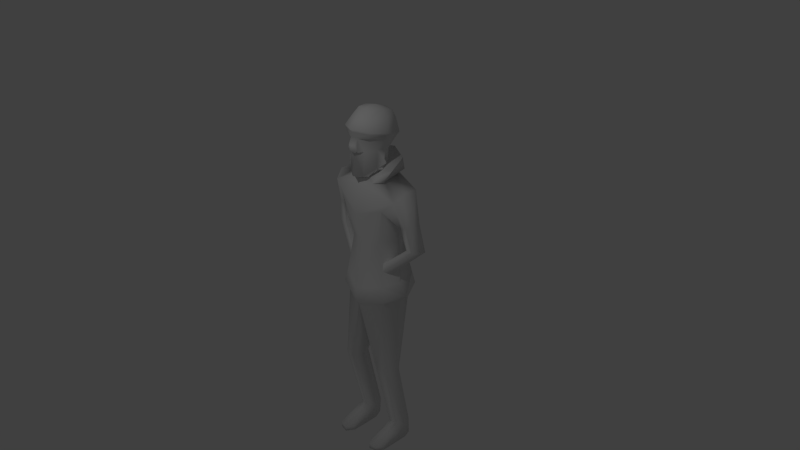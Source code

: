 # Source: BumWIP.blend  (saved by Blender 2.68.0; exported with 4.5.12 LTS)
import bpy
from mathutils import Matrix  # noqa: F401  (used for matrix-valued properties, if any)

bpy.ops.wm.read_factory_settings(use_empty=True)
scene = bpy.context.scene
scene.name = 'Scene'

# ---- collections
col_collection_1 = bpy.data.collections.new('Collection 1'); scene.collection.children.link(col_collection_1)

# ---- materials (node trees are filled in below, after node groups)
mat_material = bpy.data.materials.new('Material')
mat_material.alpha_threshold = 0.0
mat_material.use_transparent_shadow = False
mat_material.roughness = 0.5
mat_material.line_color = (0.0, 0.0, 0.0, 1.0)

# ---- material node trees

# ---- world
world_world = bpy.data.worlds.new('World'); scene.world = world_world
world_world.color = (0.05088, 0.05088, 0.05088)
world_world.use_sun_shadow = False
world_world.sun_shadow_jitter_overblur = 0.0
world_world.cycles.sampling_method = 'MANUAL'
world_world.cycles.sample_map_resolution = 256

# ---- cameras
cam_camera = bpy.data.cameras.new('Camera')
cam_camera.clip_end = 100.0
cam_camera.lens = 35.0
cam_camera.sensor_width = 32.0
cam_camera.sensor_height = 18.0
cam_camera.ortho_scale = 7.314
cam_camera.dof.focus_distance = 0.0
cam_camera.dof.aperture_fstop = 128.0

# ---- lights
light_lamp = bpy.data.lights.new('Lamp', 'POINT')
light_lamp.transmission_factor = 0.0
light_lamp.cutoff_distance = 30.0
light_lamp.energy = 100.0
light_lamp.shadow_buffer_clip_start = 1.001
light_lamp.shadow_soft_size = 0.1
light_lamp.shadow_maximum_resolution = 0.006
light_lamp.use_absolute_resolution = True
light_lamp.cycles.use_multiple_importance_sampling = False

# ---- meshes
me_cube = bpy.data.meshes.new('Cube')
me_cube.from_pydata([(0.1788, 0.1034, 1.289), (0.1145, -0.2321, 1.192), (0.2304, 0.1841, 1.602), (0.173, -0.2104, 1.681), (0.2051, -0.08658, 1.274), (0.2915, -0.0345, 1.653), (0.2137, -0.1985, 1.734), (0.2598, 0.2174, 1.666), (0.2434, -0.1062, 1.529), (0.05652, -0.2582, 1.663), (0.1249, -0.221, 1.502), (0.3043, -0.007206, 1.705), (0.1983, 0.2412, 1.837), (0.1681, -0.117, 1.894), (0.152, 0.2257, 1.933), (0.132, -0.05541, 1.974), (0.2168, -0.2123, 1.761), (0.246, 0.05305, 1.868), (0.284, 0.2152, 1.691), (0.1647, 0.07846, 1.965), (0.316, -0.005379, 1.732), (0.192, 0.116, 1.487), (0.05274, -0.2955, 1.582), (0.08343, -0.2887, 1.52), (0.09692, -0.1315, 1.15), (0.4802, 0.2516, 0.855), (0.1921, 0.005684, 1.235), (0.2263, 0.2089, 1.18), (0.2562, -0.01898, 1.127), (0.1994, -0.1609, 1.098), (0.5814, 0.1914, 1.036), (0.5841, 0.003798, 1.027), (0.5292, -0.1195, 0.9324), (0.3581, -0.1721, 0.7759), (0.4463, 0.06068, 0.789), (0.6182, 0.2253, 0.2377), (0.7357, 0.2014, 0.2307), (0.7375, 0.1089, 0.2387), (0.6766, 0.03406, 0.25), (0.5779, 0.03541, 0.2575), (0.5745, 0.1358, 0.2489), (0.6102, -0.0098, 0.5869), (0.6703, 0.06562, 0.6124), (0.5239, -0.003537, 0.539), (0.5301, 0.1017, 0.532), (0.6771, 0.1625, 0.6065), (0.5765, 0.1933, 0.5484), (0.2443, 0.04692, -0.08899), (0.3034, 0.02002, -0.1807), (0.3022, -0.06687, -0.1788), (0.2694, -0.1349, -0.128), (0.2192, -0.1298, -0.0501), (0.2199, -0.03549, -0.05116), (0.2503, 0.2852, 0.2003), (0.2287, -0.1176, 0.2785), (0.3264, 0.1165, 0.2997), (0.3918, 0.3053, -0.2138), (0.3298, -0.1721, -0.2976), (0.418, 0.06068, -0.2845), (0.4206, 0.3317, -0.3754), (0.3679, -0.1932, -0.4468), (0.5353, 0.06068, -0.422), (0.4131, 0.1287, -2.579), (0.3562, 0.02283, -2.54), (0.2274, 0.2584, -2.561), (0.3781, 0.2356, -2.558), (0.2414, 0.0009576, -2.542), (0.3356, 0.2171, 1.371), (0.2313, -0.1055, 1.189), (0.388, -0.0103, 1.276), (0.3405, 0.2385, 1.221), (0.3017, -0.07661, 1.117), (0.397, 0.2192, -0.5615), (0.323, -0.1456, -0.5541), (0.4226, 0.06231, -0.5403), (0.2579, -0.2214, -1.592), (0.4234, 0.0191, -1.575), (0.2337, 0.05627, -1.6), (0.3902, -0.1871, -1.58), (0.4424, -0.07409, -1.57), (0.1852, -0.07776, -1.613), (0.1751, 0.1261, -2.583), (0.4183, 0.1235, -2.796), (0.3616, 0.0183, -2.796), (0.242, 0.2513, -2.796), (0.3798, 0.2333, -2.796), (0.2526, 0.0005551, -2.796), (0.1851, 0.1211, -2.796), (0.4185, -0.2781, -2.729), (0.3649, -0.3704, -2.723), (0.2501, -0.3923, -2.723), (0.1821, -0.2869, -2.729), (0.4185, -0.2781, -2.796), (0.3649, -0.3704, -2.796), (0.2501, -0.3923, -2.796), (0.1821, -0.2869, -2.796), (0.4171, -0.04829, -2.65), (0.2474, -0.1038, -2.617), (0.1823, -0.0561, -2.796), (0.3639, -0.114, -2.617), (0.4192, -0.05046, -2.796), (0.1781, -0.05404, -2.652), (0.2512, -0.1671, -2.796), (0.3636, -0.147, -2.796), (-0.1788, 0.1034, 1.289), (-0.1145, -0.2321, 1.192), (0.0, -0.2983, 1.178), (0.0, 0.2049, 1.295), (-0.2304, 0.1841, 1.602), (-0.173, -0.2104, 1.681), (0.0, -0.3013, 1.678), (0.0, 0.3055, 1.571), (-0.2051, -0.08658, 1.274), (0.0, -0.2956, 1.75), (-0.2915, -0.0345, 1.653), (-0.2137, -0.1985, 1.734), (-0.2598, 0.2174, 1.666), (-0.2434, -0.1062, 1.529), (-0.05652, -0.2582, 1.663), (0.0, -0.2896, 1.666), (0.0, -0.248, 1.462), (-0.1249, -0.221, 1.502), (0.0, 0.351, 1.627), (-0.3043, -0.007206, 1.705), (-0.1983, 0.2412, 1.837), (-0.1681, -0.117, 1.894), (0.0, -0.1885, 1.907), (0.0, 0.3288, 1.821), (-0.152, 0.2257, 1.933), (-0.132, -0.05541, 1.974), (0.0, -0.07182, 1.989), (0.0, 0.25, 1.94), (0.0, -0.3163, 1.778), (-0.2168, -0.2123, 1.761), (-0.246, 0.05305, 1.868), (-0.284, 0.2152, 1.691), (-0.1647, 0.07846, 1.965), (0.0, 0.08717, 1.996), (0.0, 0.376, 1.652), (-0.316, -0.005379, 1.732), (-0.192, 0.116, 1.487), (0.0, 0.233, 1.479), (-0.05274, -0.2955, 1.582), (0.0, -0.3348, 1.585), (-0.08343, -0.2887, 1.52), (0.0, -0.3236, 1.506), (0.0, -0.2731, 0.6602), (-0.09692, -0.1315, 1.15), (0.0, -0.1556, 1.125), (-0.4802, 0.2516, 0.855), (-0.1921, 0.005684, 1.235), (0.0, 0.2809, 1.232), (-0.2263, 0.2089, 1.18), (0.0, 0.3713, 0.779), (0.0, -0.2445, 0.8525), (0.0, 0.2904, 1.069), (-0.2562, -0.01898, 1.127), (0.0, -0.1875, 1.102), (-0.1994, -0.1609, 1.098), (-0.5814, 0.1914, 1.036), (-0.5841, 0.003798, 1.027), (-0.5292, -0.1195, 0.9324), (-0.3581, -0.1721, 0.7759), (-0.4463, 0.06068, 0.789), (-0.6182, 0.2253, 0.2377), (-0.7357, 0.2014, 0.2307), (-0.7375, 0.1089, 0.2387), (-0.6766, 0.03406, 0.25), (-0.5779, 0.03541, 0.2575), (-0.5745, 0.1358, 0.2489), (-0.6102, -0.0098, 0.5869), (-0.6703, 0.06562, 0.6124), (-0.5239, -0.003537, 0.539), (-0.5301, 0.1017, 0.532), (-0.6771, 0.1625, 0.6065), (-0.5765, 0.1933, 0.5484), (-0.2443, 0.04692, -0.08899), (-0.3034, 0.02002, -0.1807), (-0.3022, -0.06687, -0.1788), (-0.2694, -0.1349, -0.128), (-0.2192, -0.1298, -0.0501), (-0.2199, -0.03549, -0.05116), (0.0, -0.2072, 0.2672), (-0.2503, 0.2852, 0.2003), (0.0, 0.2783, 0.1866), (-0.2287, -0.1176, 0.2785), (-0.3264, 0.1165, 0.2997), (0.0, -0.3194, -0.3735), (-0.3918, 0.3053, -0.2138), (0.0, 0.3713, -0.2945), (-0.3298, -0.1721, -0.2976), (-0.418, 0.06068, -0.2845), (0.0, -0.3301, -0.5461), (-0.4206, 0.3317, -0.3754), (0.0, 0.3713, -0.432), (-0.3679, -0.1932, -0.4468), (-0.5353, 0.06068, -0.422), (-0.4131, 0.1287, -2.579), (-0.3562, 0.02283, -2.54), (-0.2274, 0.2584, -2.561), (-0.3781, 0.2356, -2.558), (-0.2414, 0.0009576, -2.542), (-0.3356, 0.2171, 1.371), (0.0, 0.394, 1.382), (-0.2313, -0.1055, 1.189), (-0.388, -0.0103, 1.276), (0.0, 0.3635, 1.28), (-0.3405, 0.2385, 1.221), (-0.3017, -0.07661, 1.117), (0.0, -0.273, -0.6286), (-0.397, 0.2192, -0.5615), (0.0, 0.2878, -0.5544), (-0.323, -0.1456, -0.5541), (-0.4226, 0.06231, -0.5403), (-0.2579, -0.2214, -1.592), (-0.4234, 0.0191, -1.575), (-0.2337, 0.05627, -1.6), (-0.3902, -0.1871, -1.58), (-0.4424, -0.07409, -1.57), (0.0, 0.007382, -1.127), (-0.1852, -0.07776, -1.613), (-0.1751, 0.1261, -2.583), (-0.4183, 0.1235, -2.796), (-0.3616, 0.0183, -2.796), (-0.242, 0.2513, -2.796), (-0.3798, 0.2333, -2.796), (-0.2526, 0.0005551, -2.796), (-0.1851, 0.1211, -2.796), (-0.4185, -0.2781, -2.729), (-0.3649, -0.3704, -2.723), (-0.2501, -0.3923, -2.723), (-0.1821, -0.2869, -2.729), (-0.4185, -0.2781, -2.796), (-0.3649, -0.3704, -2.796), (-0.2501, -0.3923, -2.796), (-0.1821, -0.2869, -2.796), (-0.4171, -0.04829, -2.65), (-0.2474, -0.1038, -2.617), (-0.1823, -0.0561, -2.796), (-0.3639, -0.114, -2.617), (-0.4192, -0.05046, -2.796), (-0.1781, -0.05404, -2.652), (-0.2512, -0.1671, -2.796), (-0.3636, -0.147, -2.796)], [], [(9, 3, 110, 119), (11, 7, 18, 20), (4, 8, 10, 1), (7, 122, 138, 18), (3, 5, 11, 6), (6, 11, 20, 16), (113, 6, 16, 132), (5, 2, 7, 11), (1, 10, 120, 106), (9, 119, 143, 22), (110, 3, 6, 113), (2, 21, 141, 111), (21, 0, 107, 141), (2, 111, 122, 7), (18, 138, 127, 12), (17, 12, 14, 19), (132, 16, 13, 126), (20, 18, 12, 17), (19, 137, 130, 15), (12, 127, 131, 14), (126, 13, 15, 130), (13, 17, 19, 15), (16, 20, 17, 13), (14, 131, 137, 19), (5, 3, 9), (151, 27, 30, 155), (8, 5, 9, 10), (21, 2, 5, 8), (22, 143, 145, 23), (120, 23, 145), (23, 10, 9, 22), (10, 23, 120), (157, 154, 32, 29), (155, 30, 25, 153), (32, 154, 146, 33), (42, 41, 38, 37), (26, 24, 68, 69), (24, 148, 157, 29), (28, 27, 70, 71), (28, 29, 32, 31), (27, 28, 31, 30), (0, 21, 8, 4), (44, 40, 39, 43), (45, 42, 37, 36), (44, 46, 35, 40), (41, 43, 39, 38), (46, 45, 36, 35), (31, 32, 41, 42), (34, 44, 43, 33), (30, 31, 42, 45), (34, 25, 46, 44), (32, 33, 43, 41), (25, 30, 45, 46), (38, 39, 51, 50), (37, 38, 50, 49), (40, 52, 51, 39), (36, 37, 49, 48), (40, 35, 47, 52), (35, 36, 48, 47), (25, 34, 55, 53), (33, 54, 55, 34), (153, 25, 53, 184), (33, 146, 182, 54), (54, 57, 58, 55), (184, 53, 56, 189), (54, 182, 187, 57), (53, 55, 58, 56), (57, 187, 192, 60), (56, 58, 61, 59), (57, 60, 61, 58), (189, 56, 59, 194), (78, 75, 66, 63), (192, 209, 73, 60), (61, 74, 72, 59), (61, 60, 73, 74), (67, 69, 71, 70), (203, 67, 70, 206), (107, 0, 67, 203), (27, 151, 206, 70), (0, 26, 69, 67), (24, 29, 68), (69, 68, 29, 71), (29, 28, 71), (80, 77, 64, 81), (76, 79, 62, 65), (78, 63, 62, 79), (77, 76, 65, 64), (211, 72, 76, 77), (73, 209, 75, 78), (72, 74, 79, 76), (73, 78, 79, 74), (77, 80, 219, 211), (209, 219, 80, 75), (59, 72, 211, 194), (75, 80, 81, 66), (64, 65, 85, 84), (65, 62, 82, 85), (97, 101, 91, 90), (96, 88, 92, 100), (100, 92, 93, 103), (81, 64, 84, 87), (90, 91, 95, 94), (89, 93, 92, 88), (89, 90, 94, 93), (99, 89, 88, 96), (101, 98, 95, 91), (99, 97, 90, 89), (102, 103, 93, 94), (87, 86, 102, 98), (66, 81, 101, 97), (62, 96, 100, 82), (82, 100, 103, 83), (63, 99, 96, 62), (81, 87, 98, 101), (63, 66, 97, 99), (86, 83, 103, 102), (0, 4, 26), (1, 106, 148, 24), (4, 1, 24, 26), (98, 102, 94, 95), (87, 82, 83, 86), (85, 82, 87, 84), (118, 119, 110, 109), (123, 139, 135, 116), (112, 105, 121, 117), (116, 135, 138, 122), (109, 115, 123, 114), (115, 133, 139, 123), (113, 132, 133, 115), (114, 123, 116, 108), (105, 106, 120, 121), (118, 142, 143, 119), (110, 113, 115, 109), (108, 111, 141, 140), (140, 141, 107, 104), (108, 116, 122, 111), (135, 124, 127, 138), (134, 136, 128, 124), (132, 126, 125, 133), (139, 134, 124, 135), (136, 129, 130, 137), (124, 128, 131, 127), (126, 130, 129, 125), (125, 129, 136, 134), (133, 125, 134, 139), (128, 136, 137, 131), (114, 118, 109), (151, 155, 159, 152), (117, 121, 118, 114), (140, 117, 114, 108), (142, 144, 145, 143), (120, 145, 144), (144, 142, 118, 121), (121, 120, 144), (157, 158, 161, 154), (155, 153, 149, 159), (161, 162, 146, 154), (171, 166, 167, 170), (150, 205, 204, 147), (147, 158, 157, 148), (156, 208, 207, 152), (156, 160, 161, 158), (152, 159, 160, 156), (104, 112, 117, 140), (173, 172, 168, 169), (174, 165, 166, 171), (173, 169, 164, 175), (170, 167, 168, 172), (175, 164, 165, 174), (160, 171, 170, 161), (163, 162, 172, 173), (159, 174, 171, 160), (163, 173, 175, 149), (161, 170, 172, 162), (149, 175, 174, 159), (167, 179, 180, 168), (166, 178, 179, 167), (169, 168, 180, 181), (165, 177, 178, 166), (169, 181, 176, 164), (164, 176, 177, 165), (149, 183, 186, 163), (162, 163, 186, 185), (153, 184, 183, 149), (162, 185, 182, 146), (185, 186, 191, 190), (184, 189, 188, 183), (185, 190, 187, 182), (183, 188, 191, 186), (190, 195, 192, 187), (188, 193, 196, 191), (190, 191, 196, 195), (189, 194, 193, 188), (217, 198, 201, 214), (192, 195, 212, 209), (196, 193, 210, 213), (196, 213, 212, 195), (202, 207, 208, 205), (203, 206, 207, 202), (107, 203, 202, 104), (152, 207, 206, 151), (104, 202, 205, 150), (147, 204, 158), (205, 208, 158, 204), (158, 208, 156), (220, 221, 199, 216), (215, 200, 197, 218), (217, 218, 197, 198), (216, 199, 200, 215), (211, 216, 215, 210), (212, 217, 214, 209), (210, 215, 218, 213), (212, 213, 218, 217), (216, 211, 219, 220), (209, 214, 220, 219), (193, 194, 211, 210), (214, 201, 221, 220), (199, 224, 225, 200), (200, 225, 222, 197), (237, 230, 231, 241), (236, 240, 232, 228), (240, 243, 233, 232), (221, 227, 224, 199), (230, 234, 235, 231), (229, 228, 232, 233), (229, 233, 234, 230), (239, 236, 228, 229), (241, 231, 235, 238), (239, 229, 230, 237), (242, 234, 233, 243), (227, 238, 242, 226), (201, 237, 241, 221), (197, 222, 240, 236), (222, 223, 243, 240), (198, 197, 236, 239), (221, 241, 238, 227), (198, 239, 237, 201), (226, 242, 243, 223), (104, 150, 112), (105, 147, 148, 106), (112, 150, 147, 105), (238, 235, 234, 242), (227, 226, 223, 222), (225, 224, 227, 222)])
me_cube.polygons.foreach_set('use_smooth', [True] * 244)
_uv = me_cube.uv_layers.new(name='UVMap')
_uv.uv.foreach_set('vector', [0.8175, 0.8618, 0.8467, 0.8663, 0.8015, 0.8673, 0.8015, 0.8638, 0.8652, 0.0002802, 0.9334, 0.002793, 0.9263, 0.00815, 0.8691, 0.009684, 0.8497, 0.7725, 0.8652, 0.8234, 0.8288, 0.8254, 0.8181, 0.77, 0.9334, 0.002793, 0.9995, 0.04854, 0.9907, 0.05255, 0.9263, 0.00815, 0.8467, 0.8663, 0.8891, 0.8461, 0.8991, 0.855, 0.8571, 0.8772, 0.8155, 0.05681, 0.8652, 0.0002802, 0.8691, 0.009684, 0.8237, 0.06334, 0.8173, 0.131, 0.8155, 0.05681, 0.8237, 0.06334, 0.8281, 0.1262, 0.8891, 0.8461, 0.9318, 0.816, 0.9428, 0.8291, 0.8991, 0.855, 0.8181, 0.77, 0.8288, 0.8254, 0.8015, 0.8175, 0.8015, 0.7719, 0.8175, 0.8618, 0.8015, 0.8638, 0.8015, 0.8442, 0.8119, 0.8439, 0.8015, 0.8673, 0.8467, 0.8663, 0.8571, 0.8772, 0.8015, 0.8849, 0.9318, 0.816, 0.9093, 0.7934, 0.9462, 0.7588, 0.9686, 0.7709, 0.9093, 0.7934, 0.8845, 0.756, 0.9194, 0.7306, 0.9462, 0.7588, 0.9318, 0.816, 0.9686, 0.7709, 0.9826, 0.7781, 0.9428, 0.8291, 0.9263, 0.00815, 0.9907, 0.05255, 0.9542, 0.06907, 0.9276, 0.04403, 0.8922, 0.04488, 0.9276, 0.04403, 0.9226, 0.06039, 0.9022, 0.06597, 0.8281, 0.1262, 0.8237, 0.06334, 0.8654, 0.07195, 0.8656, 0.1092, 0.8691, 0.009684, 0.9263, 0.00815, 0.9276, 0.04403, 0.8922, 0.04488, 0.9022, 0.06597, 0.9117, 0.08832, 0.8891, 0.09854, 0.8848, 0.07734, 0.9276, 0.04403, 0.9542, 0.06907, 0.9335, 0.07841, 0.9226, 0.06039, 0.8656, 0.1092, 0.8654, 0.07195, 0.8848, 0.07734, 0.8891, 0.09854, 0.8654, 0.07195, 0.8922, 0.04488, 0.9022, 0.06597, 0.8848, 0.07734, 0.8237, 0.06334, 0.8691, 0.009684, 0.8922, 0.04488, 0.8654, 0.07195, 0.9226, 0.06039, 0.9335, 0.07841, 0.9117, 0.08832, 0.9022, 0.06597, 0.8891, 0.8461, 0.8467, 0.8663, 0.8175, 0.8618, 0.1449, 0.4294, 0.1767, 0.4264, 0.2488, 0.4338, 0.1449, 0.4534, 0.8652, 0.8234, 0.8891, 0.8461, 0.8175, 0.8618, 0.8288, 0.8254, 0.9093, 0.7934, 0.9318, 0.816, 0.8891, 0.8461, 0.8652, 0.8234, 0.8119, 0.8439, 0.8015, 0.8442, 0.8015, 0.8334, 0.8143, 0.8324, 0.8015, 0.8175, 0.8143, 0.8324, 0.8015, 0.8334, 0.8143, 0.8324, 0.8288, 0.8254, 0.8175, 0.8618, 0.8119, 0.8439, 0.8288, 0.8254, 0.8143, 0.8324, 0.8015, 0.8175, 0.1449, 0.3643, 0.1449, 0.3198, 0.2452, 0.3572, 0.1767, 0.3674, 0.1449, 0.4534, 0.2488, 0.4338, 0.2363, 0.4738, 0.1449, 0.5034, 0.2452, 0.3572, 0.1449, 0.3198, 0.1449, 0.2843, 0.2158, 0.3179, 0.7162, 0.6357, 0.6938, 0.6339, 0.7045, 0.5609, 0.721, 0.5639, 0.2328, 0.9024, 0.2326, 0.8522, 0.2583, 0.8894, 0.2496, 0.9231, 0.2326, 0.8522, 0.2028, 0.8305, 0.2066, 0.814, 0.2895, 0.855, 0.2895, 0.9189, 0.2586, 0.9793, 0.2494, 0.9543, 0.2799, 0.9067, 0.1859, 0.3904, 0.1767, 0.3674, 0.2452, 0.3572, 0.2517, 0.3931, 0.1767, 0.4264, 0.1859, 0.3904, 0.2517, 0.3931, 0.2488, 0.4338, 0.8845, 0.756, 0.9093, 0.7934, 0.8652, 0.8234, 0.8497, 0.7725, 0.6549, 0.611, 0.664, 0.5549, 0.6868, 0.5556, 0.6725, 0.6248, 0.7382, 0.6319, 0.7162, 0.6357, 0.721, 0.5639, 0.7358, 0.5633, 0.7871, 0.6118, 0.7647, 0.6194, 0.7525, 0.5575, 0.7704, 0.552, 0.6938, 0.6339, 0.6725, 0.6248, 0.6868, 0.5556, 0.7045, 0.5609, 0.7647, 0.6194, 0.7382, 0.6319, 0.7358, 0.5633, 0.7525, 0.5575, 0.7157, 0.73, 0.6835, 0.7158, 0.6938, 0.6339, 0.7162, 0.6357, 0.6204, 0.6535, 0.6549, 0.611, 0.6725, 0.6248, 0.643, 0.6926, 0.7558, 0.7276, 0.7157, 0.73, 0.7162, 0.6357, 0.7382, 0.6319, 0.8168, 0.6641, 0.7831, 0.691, 0.7647, 0.6194, 0.7871, 0.6118, 0.6835, 0.7158, 0.643, 0.6926, 0.6725, 0.6248, 0.6938, 0.6339, 0.7831, 0.691, 0.7558, 0.7276, 0.7382, 0.6319, 0.7647, 0.6194, 0.7045, 0.5609, 0.6868, 0.5556, 0.6758, 0.4476, 0.6907, 0.4434, 0.721, 0.5639, 0.7045, 0.5609, 0.6907, 0.4434, 0.7097, 0.4434, 0.664, 0.5549, 0.6612, 0.454, 0.6758, 0.4476, 0.6868, 0.5556, 0.7358, 0.5633, 0.721, 0.5639, 0.7097, 0.4434, 0.7287, 0.4474, 0.7704, 0.552, 0.7525, 0.5575, 0.7523, 0.4522, 0.7715, 0.4475, 0.7525, 0.5575, 0.7358, 0.5633, 0.7287, 0.4474, 0.7523, 0.4522, 0.2363, 0.4738, 0.275, 0.4956, 0.2464, 0.6017, 0.2041, 0.6268, 0.2158, 0.3179, 0.2041, 0.1996, 0.2627, 0.2038, 0.2709, 0.3156, 0.1449, 0.5034, 0.2363, 0.4738, 0.2041, 0.6268, 0.1449, 0.6281, 0.2158, 0.3179, 0.1449, 0.2843, 0.1449, 0.1985, 0.2041, 0.1996, 0.2041, 0.1996, 0.2173, 0.06667, 0.2701, 0.07316, 0.2627, 0.2038, 0.1449, 0.6281, 0.2041, 0.6268, 0.2279, 0.7243, 0.1449, 0.7395, 0.2041, 0.1996, 0.1449, 0.1985, 0.1449, 0.05363, 0.2173, 0.06667, 0.2041, 0.6268, 0.2464, 0.6017, 0.2851, 0.7339, 0.2279, 0.7243, 0.2173, 0.06667, 0.1449, 0.05363, 0.145, 0.01961, 0.2195, 0.03572, 0.2279, 0.7243, 0.2851, 0.7339, 0.2895, 0.7781, 0.2289, 0.7577, 0.2173, 0.06667, 0.2195, 0.03572, 0.2827, 0.03457, 0.2701, 0.07316, 0.1449, 0.7395, 0.2279, 0.7243, 0.2289, 0.7577, 0.1449, 0.77, 0.5101, 0.6626, 0.4814, 0.6666, 0.471, 0.4588, 0.4957, 0.4573, 0.145, 0.01961, 0.145, 0.0002802, 0.2166, 0.01014, 0.2195, 0.03572, 0.2895, 0.7781, 0.272, 0.8134, 0.2346, 0.8042, 0.2289, 0.7577, 0.2827, 0.03457, 0.2195, 0.03572, 0.2166, 0.01014, 0.266, 0.00191, 0.2335, 0.9405, 0.2496, 0.9231, 0.2799, 0.9067, 0.2494, 0.9543, 0.1907, 0.9557, 0.2335, 0.9405, 0.2494, 0.9543, 0.1893, 0.9782, 0.193, 0.9254, 0.2219, 0.9179, 0.2335, 0.9405, 0.1907, 0.9557, 0.2586, 0.9793, 0.1882, 0.9997, 0.1893, 0.9782, 0.2494, 0.9543, 0.2219, 0.9179, 0.2328, 0.9024, 0.2496, 0.9231, 0.2335, 0.9405, 0.2326, 0.8522, 0.2895, 0.855, 0.2583, 0.8894, 0.2496, 0.9231, 0.2583, 0.8894, 0.2895, 0.855, 0.2799, 0.9067, 0.2895, 0.855, 0.2895, 0.9189, 0.2799, 0.9067, 0.4457, 0.6629, 0.4115, 0.6615, 0.4169, 0.4442, 0.4444, 0.4454, 0.3673, 0.6604, 0.3475, 0.6587, 0.3649, 0.4434, 0.3879, 0.4449, 0.5101, 0.6626, 0.4957, 0.4573, 0.5182, 0.4434, 0.5357, 0.6578, 0.4115, 0.6615, 0.3673, 0.6604, 0.3879, 0.4449, 0.4169, 0.4442, 0.3812, 0.886, 0.3187, 0.8625, 0.3673, 0.6604, 0.4115, 0.6615, 0.5733, 0.8666, 0.4988, 0.8763, 0.4814, 0.6666, 0.5101, 0.6626, 0.3187, 0.8625, 0.29, 0.8539, 0.3475, 0.6587, 0.3673, 0.6604, 0.5733, 0.8666, 0.5101, 0.6626, 0.5357, 0.6578, 0.6198, 0.8555, 0.4115, 0.6615, 0.4457, 0.6629, 0.4326, 0.7796, 0.3812, 0.886, 0.4988, 0.8763, 0.4326, 0.7796, 0.4457, 0.6629, 0.4814, 0.6666, 0.2289, 0.7577, 0.2346, 0.8042, 0.1449, 0.8015, 0.1449, 0.77, 0.4814, 0.6666, 0.4457, 0.6629, 0.4444, 0.4454, 0.471, 0.4588, 0.9221, 0.379, 0.9198, 0.3693, 0.9614, 0.3413, 0.977, 0.3905, 0.9198, 0.3693, 0.9095, 0.3615, 0.933, 0.3187, 0.9614, 0.3413, 0.8741, 0.3873, 0.8841, 0.4042, 0.8316, 0.406, 0.8159, 0.3888, 0.8823, 0.3494, 0.8315, 0.3516, 0.8211, 0.3375, 0.8789, 0.3123, 0.8258, 0.8855, 0.7785, 0.8855, 0.7593, 0.8966, 0.8057, 0.897, 0.9108, 0.389, 0.9221, 0.379, 0.977, 0.3905, 0.9431, 0.4304, 0.8159, 0.3888, 0.8316, 0.406, 0.8224, 0.42, 0.799, 0.3958, 0.8185, 0.3676, 0.799, 0.3601, 0.8211, 0.3375, 0.8315, 0.3516, 0.8185, 0.3676, 0.8159, 0.3888, 0.799, 0.3958, 0.799, 0.3601, 0.8718, 0.3644, 0.8185, 0.3676, 0.8315, 0.3516, 0.8823, 0.3494, 0.8841, 0.4042, 0.884, 0.4429, 0.8224, 0.42, 0.8316, 0.406, 0.8718, 0.3644, 0.8741, 0.3873, 0.8159, 0.3888, 0.8185, 0.3676, 0.8015, 0.9204, 0.8057, 0.897, 0.7593, 0.8966, 0.7547, 0.9204, 0.8613, 0.9343, 0.8363, 0.9202, 0.8015, 0.9204, 0.8245, 0.9347, 0.8949, 0.3831, 0.9108, 0.389, 0.8841, 0.4042, 0.8741, 0.3873, 0.9095, 0.3615, 0.8823, 0.3494, 0.8789, 0.3123, 0.933, 0.3187, 0.862, 0.8858, 0.8258, 0.8855, 0.8057, 0.897, 0.8401, 0.8975, 0.8961, 0.3688, 0.8718, 0.3644, 0.8823, 0.3494, 0.9095, 0.3615, 0.9108, 0.389, 0.9431, 0.4304, 0.884, 0.4429, 0.8841, 0.4042, 0.8961, 0.3688, 0.8949, 0.3831, 0.8741, 0.3873, 0.8718, 0.3644, 0.8363, 0.9202, 0.8401, 0.8975, 0.8057, 0.897, 0.8015, 0.9204, 0.8845, 0.756, 0.8497, 0.7725, 0.8615, 0.7564, 0.8181, 0.77, 0.8015, 0.7719, 0.8015, 0.7467, 0.8238, 0.7512, 0.8497, 0.7725, 0.8181, 0.77, 0.8238, 0.7512, 0.8615, 0.7564, 0.8245, 0.9347, 0.8015, 0.9204, 0.7547, 0.9204, 0.7766, 0.9346, 0.8613, 0.9343, 0.862, 0.8858, 0.8401, 0.8975, 0.8363, 0.9202, 0.8848, 0.8939, 0.862, 0.8858, 0.8613, 0.9343, 0.8884, 0.9225, 0.7855, 0.8618, 0.8015, 0.8638, 0.8015, 0.8673, 0.7563, 0.8663, 0.9471, 0.1814, 0.9426, 0.1722, 0.9816, 0.1302, 0.9903, 0.1284, 0.7533, 0.7725, 0.7849, 0.77, 0.7742, 0.8254, 0.7378, 0.8234, 0.9903, 0.1284, 0.9816, 0.1302, 0.9907, 0.05255, 0.9995, 0.04854, 0.7563, 0.8663, 0.746, 0.8772, 0.704, 0.855, 0.7139, 0.8461, 0.8719, 0.1814, 0.8724, 0.1709, 0.9426, 0.1722, 0.9471, 0.1814, 0.8173, 0.131, 0.8281, 0.1262, 0.8724, 0.1709, 0.8719, 0.1814, 0.7139, 0.8461, 0.704, 0.855, 0.6602, 0.8291, 0.6713, 0.816, 0.7849, 0.77, 0.8015, 0.7719, 0.8015, 0.8175, 0.7742, 0.8254, 0.7855, 0.8618, 0.7911, 0.8439, 0.8015, 0.8442, 0.8015, 0.8638, 0.8015, 0.8673, 0.8015, 0.8849, 0.746, 0.8772, 0.7563, 0.8663, 0.6713, 0.816, 0.6344, 0.7709, 0.6568, 0.7588, 0.6938, 0.7934, 0.6938, 0.7934, 0.6568, 0.7588, 0.6836, 0.7306, 0.7185, 0.756, 0.6713, 0.816, 0.6602, 0.8291, 0.6204, 0.7781, 0.6344, 0.7709, 0.9816, 0.1302, 0.9555, 0.1056, 0.9542, 0.06907, 0.9907, 0.05255, 0.9315, 0.1316, 0.9222, 0.1102, 0.9398, 0.09856, 0.9555, 0.1056, 0.8281, 0.1262, 0.8656, 0.1092, 0.8934, 0.1339, 0.8724, 0.1709, 0.9426, 0.1722, 0.9315, 0.1316, 0.9555, 0.1056, 0.9816, 0.1302, 0.9222, 0.1102, 0.9022, 0.1157, 0.8891, 0.09854, 0.9117, 0.08832, 0.9555, 0.1056, 0.9398, 0.09856, 0.9335, 0.07841, 0.9542, 0.06907, 0.8656, 0.1092, 0.8891, 0.09854, 0.9022, 0.1157, 0.8934, 0.1339, 0.8934, 0.1339, 0.9022, 0.1157, 0.9222, 0.1102, 0.9315, 0.1316, 0.8724, 0.1709, 0.8934, 0.1339, 0.9315, 0.1316, 0.9426, 0.1722, 0.9398, 0.09856, 0.9222, 0.1102, 0.9117, 0.08832, 0.9335, 0.07841, 0.7139, 0.8461, 0.7855, 0.8618, 0.7563, 0.8663, 0.1449, 0.4294, 0.1449, 0.4534, 0.04096, 0.4338, 0.1131, 0.4264, 0.7378, 0.8234, 0.7742, 0.8254, 0.7855, 0.8618, 0.7139, 0.8461, 0.6938, 0.7934, 0.7378, 0.8234, 0.7139, 0.8461, 0.6713, 0.816, 0.7911, 0.8439, 0.7888, 0.8324, 0.8015, 0.8334, 0.8015, 0.8442, 0.8015, 0.8175, 0.8015, 0.8334, 0.7888, 0.8324, 0.7888, 0.8324, 0.7911, 0.8439, 0.7855, 0.8618, 0.7742, 0.8254, 0.7742, 0.8254, 0.8015, 0.8175, 0.7888, 0.8324, 0.1449, 0.3643, 0.1131, 0.3674, 0.04464, 0.3572, 0.1449, 0.3198, 0.1449, 0.4534, 0.1449, 0.5034, 0.05344, 0.4738, 0.04096, 0.4338, 0.04464, 0.3572, 0.07398, 0.3178, 0.1449, 0.2843, 0.1449, 0.3198, 0.7246, 0.1957, 0.7344, 0.1244, 0.7511, 0.1248, 0.747, 0.1985, 0.1576, 0.8952, 0.1348, 0.914, 0.131, 0.8732, 0.1684, 0.8361, 0.1684, 0.8361, 0.1006, 0.8201, 0.2066, 0.814, 0.2028, 0.8305, 0.08947, 0.9018, 0.1021, 0.8894, 0.1304, 0.9474, 0.1177, 0.9724, 0.1039, 0.3904, 0.03812, 0.393, 0.04464, 0.3572, 0.1131, 0.3674, 0.1131, 0.4264, 0.04096, 0.4338, 0.03812, 0.393, 0.1039, 0.3904, 0.7185, 0.756, 0.7533, 0.7725, 0.7378, 0.8234, 0.6938, 0.7934, 0.7897, 0.1838, 0.7696, 0.1938, 0.7695, 0.1232, 0.792, 0.127, 0.7039, 0.1876, 0.72, 0.1209, 0.7344, 0.1244, 0.7246, 0.1957, 0.66, 0.1582, 0.6883, 0.1029, 0.7048, 0.1118, 0.6805, 0.17, 0.747, 0.1985, 0.7511, 0.1248, 0.7695, 0.1232, 0.7696, 0.1938, 0.6805, 0.17, 0.7048, 0.1118, 0.72, 0.1209, 0.7039, 0.1876, 0.7062, 0.2882, 0.7246, 0.1957, 0.747, 0.1985, 0.7407, 0.2807, 0.815, 0.2324, 0.785, 0.2661, 0.7696, 0.1938, 0.7897, 0.1838, 0.6674, 0.2779, 0.7039, 0.1876, 0.7246, 0.1957, 0.7062, 0.2882, 0.6204, 0.2034, 0.66, 0.1582, 0.6805, 0.17, 0.6481, 0.2365, 0.7407, 0.2807, 0.747, 0.1985, 0.7696, 0.1938, 0.785, 0.2661, 0.6481, 0.2365, 0.6805, 0.17, 0.7039, 0.1876, 0.6674, 0.2779, 0.7511, 0.1248, 0.7882, 0.01249, 0.802, 0.01954, 0.7695, 0.1232, 0.7344, 0.1244, 0.7696, 0.00869, 0.7882, 0.01249, 0.7511, 0.1248, 0.792, 0.127, 0.7695, 0.1232, 0.802, 0.01954, 0.815, 0.02876, 0.72, 0.1209, 0.7501, 0.008782, 0.7696, 0.00869, 0.7344, 0.1244, 0.6883, 0.1029, 0.7082, 0.0002802, 0.7261, 0.008704, 0.7048, 0.1118, 0.7048, 0.1118, 0.7261, 0.008704, 0.7501, 0.008782, 0.72, 0.1209, 0.05344, 0.4738, 0.08563, 0.6268, 0.04341, 0.6017, 0.01476, 0.4956, 0.07398, 0.3178, 0.01892, 0.3155, 0.02712, 0.2038, 0.08573, 0.1996, 0.1449, 0.5034, 0.1449, 0.6281, 0.08563, 0.6268, 0.05344, 0.4738, 0.07398, 0.3178, 0.08573, 0.1996, 0.1449, 0.1985, 0.1449, 0.2843, 0.08573, 0.1996, 0.02712, 0.2038, 0.01976, 0.07312, 0.07259, 0.06664, 0.1449, 0.6281, 0.1449, 0.7395, 0.0619, 0.7243, 0.08563, 0.6268, 0.08573, 0.1996, 0.07259, 0.06664, 0.1449, 0.05363, 0.1449, 0.1985, 0.08563, 0.6268, 0.0619, 0.7243, 0.004707, 0.7339, 0.04341, 0.6017, 0.07259, 0.06664, 0.07035, 0.03569, 0.145, 0.01961, 0.1449, 0.05363, 0.0619, 0.7243, 0.06089, 0.7577, 0.0002802, 0.7781, 0.004707, 0.7339, 0.07259, 0.06664, 0.01976, 0.07312, 0.007206, 0.03452, 0.07035, 0.03569, 0.1449, 0.7395, 0.1449, 0.77, 0.06089, 0.7577, 0.0619, 0.7243, 0.3998, 0.2195, 0.4142, 0.01411, 0.4389, 0.01562, 0.4284, 0.2235, 0.145, 0.01961, 0.07035, 0.03569, 0.07331, 0.01011, 0.145, 0.0002802, 0.0002802, 0.7781, 0.06089, 0.7577, 0.05522, 0.8042, 0.01773, 0.8134, 0.007206, 0.03452, 0.02395, 0.001866, 0.07331, 0.01011, 0.07035, 0.03569, 0.1492, 0.9352, 0.1304, 0.9474, 0.1021, 0.8894, 0.1348, 0.914, 0.1907, 0.9557, 0.1893, 0.9782, 0.1304, 0.9474, 0.1492, 0.9352, 0.193, 0.9254, 0.1907, 0.9557, 0.1492, 0.9352, 0.1644, 0.9141, 0.1177, 0.9724, 0.1304, 0.9474, 0.1893, 0.9782, 0.1882, 0.9997, 0.1644, 0.9141, 0.1492, 0.9352, 0.1348, 0.914, 0.1576, 0.8952, 0.1684, 0.8361, 0.131, 0.8732, 0.1006, 0.8201, 0.1348, 0.914, 0.1021, 0.8894, 0.1006, 0.8201, 0.131, 0.8732, 0.1006, 0.8201, 0.1021, 0.8894, 0.08947, 0.9018, 0.4642, 0.2197, 0.4655, 0.002269, 0.493, 0.001032, 0.4984, 0.2184, 0.5426, 0.2172, 0.522, 0.001742, 0.545, 0.0002802, 0.5624, 0.2156, 0.3998, 0.2195, 0.3742, 0.2146, 0.3917, 0.0002803, 0.4142, 0.01411, 0.4984, 0.2184, 0.493, 0.001032, 0.522, 0.001742, 0.5426, 0.2172, 0.5287, 0.4429, 0.4984, 0.2184, 0.5426, 0.2172, 0.5912, 0.4194, 0.3365, 0.4234, 0.3998, 0.2195, 0.4284, 0.2235, 0.4111, 0.4332, 0.5912, 0.4194, 0.5426, 0.2172, 0.5624, 0.2156, 0.6198, 0.4107, 0.3365, 0.4234, 0.29, 0.4124, 0.3742, 0.2146, 0.3998, 0.2195, 0.4984, 0.2184, 0.5287, 0.4429, 0.4773, 0.3364, 0.4642, 0.2197, 0.4111, 0.4332, 0.4284, 0.2235, 0.4642, 0.2197, 0.4773, 0.3364, 0.06089, 0.7577, 0.1449, 0.77, 0.1449, 0.8015, 0.05522, 0.8042, 0.4284, 0.2235, 0.4389, 0.01562, 0.4655, 0.002269, 0.4642, 0.2197, 0.7435, 0.3761, 0.7984, 0.3647, 0.7829, 0.4138, 0.7412, 0.3858, 0.7412, 0.3858, 0.7829, 0.4138, 0.7544, 0.4365, 0.731, 0.3937, 0.6956, 0.3679, 0.6373, 0.3663, 0.653, 0.3492, 0.7055, 0.351, 0.7037, 0.4057, 0.7003, 0.4429, 0.6425, 0.4176, 0.653, 0.4035, 0.6916, 0.8855, 0.6715, 0.897, 0.625, 0.8966, 0.6443, 0.8855, 0.7322, 0.3661, 0.7645, 0.3247, 0.7984, 0.3647, 0.7435, 0.3761, 0.6373, 0.3663, 0.6204, 0.3593, 0.6438, 0.3351, 0.653, 0.3492, 0.6399, 0.3875, 0.653, 0.4035, 0.6425, 0.4176, 0.6204, 0.395, 0.6399, 0.3875, 0.6204, 0.395, 0.6204, 0.3593, 0.6373, 0.3663, 0.6932, 0.3907, 0.7037, 0.4057, 0.653, 0.4035, 0.6399, 0.3875, 0.7055, 0.351, 0.653, 0.3492, 0.6438, 0.3351, 0.7054, 0.3123, 0.6932, 0.3907, 0.6399, 0.3875, 0.6373, 0.3663, 0.6956, 0.3679, 0.6672, 0.9204, 0.6204, 0.9204, 0.625, 0.8966, 0.6715, 0.897, 0.7271, 0.9343, 0.6902, 0.9347, 0.6672, 0.9204, 0.702, 0.9202, 0.7163, 0.3721, 0.6956, 0.3679, 0.7055, 0.351, 0.7322, 0.3661, 0.731, 0.3937, 0.7544, 0.4365, 0.7003, 0.4429, 0.7037, 0.4057, 0.7277, 0.8858, 0.7058, 0.8975, 0.6715, 0.897, 0.6916, 0.8855, 0.7176, 0.3864, 0.731, 0.3937, 0.7037, 0.4057, 0.6932, 0.3907, 0.7322, 0.3661, 0.7055, 0.351, 0.7054, 0.3123, 0.7645, 0.3247, 0.7176, 0.3864, 0.6932, 0.3907, 0.6956, 0.3679, 0.7163, 0.3721, 0.702, 0.9202, 0.6672, 0.9204, 0.6715, 0.897, 0.7058, 0.8975, 0.7185, 0.756, 0.7416, 0.7564, 0.7533, 0.7725, 0.7849, 0.77, 0.7792, 0.7512, 0.8015, 0.7467, 0.8015, 0.7719, 0.7533, 0.7725, 0.7416, 0.7564, 0.7792, 0.7512, 0.7849, 0.77, 0.6902, 0.9347, 0.6423, 0.9346, 0.6204, 0.9204, 0.6672, 0.9204, 0.7271, 0.9343, 0.702, 0.9202, 0.7058, 0.8975, 0.7277, 0.8858, 0.7505, 0.8939, 0.7541, 0.9225, 0.7271, 0.9343, 0.7277, 0.8858])
me_cube.materials.append(mat_material)
me_cube.use_remesh_preserve_volume = False
me_cube.use_remesh_preserve_attributes = False
me_cube.use_mirror_vertex_groups = False
me_cube.update()

# ---- objects
ob_cube = bpy.data.objects.new('Cube', me_cube)
ob_lamp = bpy.data.objects.new('Lamp', light_lamp)
ob_camera = bpy.data.objects.new('Camera', cam_camera)

# ---- transforms, parenting, visibility, modifiers, constraints
ob_cube.location = (0.0, 0.0, 0.0)
ob_cube.lock_rotations_4d = False
ob_cube.empty_display_type = 'ARROWS'
ob_cube.lineart.crease_threshold = 0.0
ob_lamp.location = (0.813, -3.914, 5.625)
ob_lamp.rotation_euler = (0.6503, 0.05522, 1.866)
ob_lamp.lock_rotations_4d = False
ob_lamp.empty_display_type = 'ARROWS'
ob_lamp.color = (0.0, 0.0, 0.0, 0.0)
ob_lamp.lineart.crease_threshold = 0.0
ob_camera.location = (7.481, -6.508, 5.344)
ob_camera.rotation_euler = (1.109, 0.01082, 0.8149)
ob_camera.lock_rotations_4d = False
ob_camera.empty_display_type = 'ARROWS'
ob_camera.color = (0.0, 0.0, 0.0, 0.0)
ob_camera.display_type = 'WIRE'
ob_camera.lineart.crease_threshold = 0.0

# ---- collection membership
col_collection_1.objects.link(ob_cube)
col_collection_1.objects.link(ob_lamp)
col_collection_1.objects.link(ob_camera)

# ---- scene / render settings (as saved in the file)
scene.camera = ob_camera
scene.frame_start = 1; scene.frame_end = 250; scene.frame_set(1)
scene.render.engine = 'BLENDER_EEVEE_NEXT'
scene.render.image_settings.color_mode = 'RGB'
scene.render.image_settings.compression = 90
scene.render.resolution_percentage = 50
scene.render.dither_intensity = 0.0
scene.cycles.use_denoising = False
scene.cycles.samples = 10
scene.cycles.sampling_pattern = 'TABULATED_SOBOL'
scene.cycles.light_sampling_threshold = 0.0
scene.cycles.use_adaptive_sampling = False
scene.cycles.use_light_tree = False
scene.cycles.blur_glossy = 0.0
scene.cycles.volume_bounces = 1
scene.cycles.pixel_filter_type = 'GAUSSIAN'
scene.cycles.sample_clamp_indirect = 0.0
scene.view_settings.view_transform = 'Standard'
bpy.context.view_layer.update()
